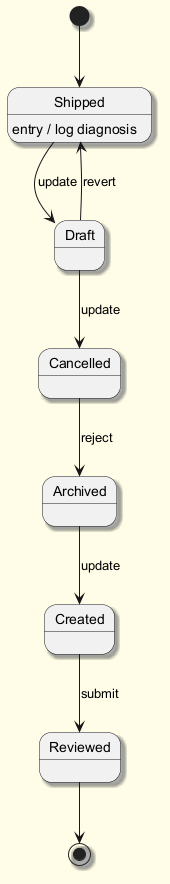

The diagram above was rendered by PlantUML. Its source (embedded in the PNG):
@startuml
skinparam backgroundColor #FFFDE7
skinparam classBackgroundColor #FFF9C4
skinparam classBorderColor #F57F17
skinparam shadowing true
[*] --> Shipped
Shipped --> Draft : update
Shipped : entry / log diagnosis
Draft --> Cancelled : update
Cancelled --> Archived : reject
Archived --> Created : update
Created --> Reviewed : submit
Draft --> Shipped : revert
Reviewed --> [*]
@enduml